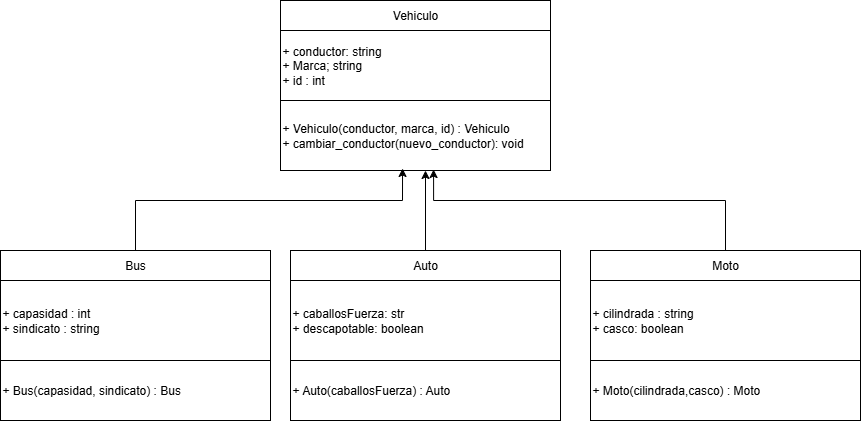

The diagram above was exported from draw.io. Its source (the exported page's mxGraphModel, read from the mxfile embedded in the PNG):
<mxGraphModel dx="1682" dy="742" grid="1" gridSize="10" guides="1" tooltips="1" connect="1" arrows="1" fold="1" page="1" pageScale="1" pageWidth="827" pageHeight="1169" math="0" shadow="0">
  <root>
    <mxCell id="0" />
    <mxCell id="1" parent="0" />
    <mxCell id="HX07iIzfYpTEIcnL2PTL-1" value="" style="edgeStyle=orthogonalEdgeStyle;rounded=0;orthogonalLoop=1;jettySize=auto;html=1;" edge="1" parent="1" source="HX07iIzfYpTEIcnL2PTL-2" target="HX07iIzfYpTEIcnL2PTL-4">
      <mxGeometry relative="1" as="geometry" />
    </mxCell>
    <mxCell id="HX07iIzfYpTEIcnL2PTL-2" value="Vehiculo" style="rounded=0;whiteSpace=wrap;html=1;" vertex="1" parent="1">
      <mxGeometry x="200" y="130" width="270" height="30" as="geometry" />
    </mxCell>
    <mxCell id="HX07iIzfYpTEIcnL2PTL-3" value="+ Vehiculo(conductor, marca, id&lt;span style=&quot;background-color: transparent; color: light-dark(rgb(0, 0, 0), rgb(255, 255, 255));&quot;&gt;) :&amp;nbsp;&lt;/span&gt;Vehiculo&lt;div&gt;+ cambiar_conductor(nuevo_conductor): void&lt;/div&gt;" style="rounded=0;whiteSpace=wrap;html=1;align=left;" vertex="1" parent="1">
      <mxGeometry x="200" y="230" width="270" height="70" as="geometry" />
    </mxCell>
    <mxCell id="HX07iIzfYpTEIcnL2PTL-4" value="&lt;div&gt;+ conductor: string&amp;nbsp; &amp;nbsp; &amp;nbsp; &amp;nbsp; &amp;nbsp; &amp;nbsp; &amp;nbsp;&amp;nbsp;&lt;/div&gt;&lt;div&gt;&lt;div&gt;+ Marca; string&lt;/div&gt;&lt;/div&gt;&lt;div&gt;+ id : int&lt;/div&gt;" style="rounded=0;whiteSpace=wrap;html=1;align=left;" vertex="1" parent="1">
      <mxGeometry x="200" y="160" width="270" height="70" as="geometry" />
    </mxCell>
    <mxCell id="HX07iIzfYpTEIcnL2PTL-5" value="" style="edgeStyle=orthogonalEdgeStyle;rounded=0;orthogonalLoop=1;jettySize=auto;html=1;" edge="1" parent="1" source="HX07iIzfYpTEIcnL2PTL-6" target="HX07iIzfYpTEIcnL2PTL-8">
      <mxGeometry relative="1" as="geometry" />
    </mxCell>
    <mxCell id="HX07iIzfYpTEIcnL2PTL-18" style="edgeStyle=orthogonalEdgeStyle;rounded=0;orthogonalLoop=1;jettySize=auto;html=1;" edge="1" parent="1" source="HX07iIzfYpTEIcnL2PTL-6">
      <mxGeometry relative="1" as="geometry">
        <mxPoint x="345" y="300" as="targetPoint" />
      </mxGeometry>
    </mxCell>
    <mxCell id="HX07iIzfYpTEIcnL2PTL-6" value="Auto" style="rounded=0;whiteSpace=wrap;html=1;" vertex="1" parent="1">
      <mxGeometry x="210" y="380" width="270" height="30" as="geometry" />
    </mxCell>
    <mxCell id="HX07iIzfYpTEIcnL2PTL-7" value="+ Auto(caballosFuerza&lt;span style=&quot;background-color: transparent; color: light-dark(rgb(0, 0, 0), rgb(255, 255, 255));&quot;&gt;) : Auto&lt;/span&gt;" style="rounded=0;whiteSpace=wrap;html=1;align=left;" vertex="1" parent="1">
      <mxGeometry x="210" y="490" width="270" height="60" as="geometry" />
    </mxCell>
    <mxCell id="HX07iIzfYpTEIcnL2PTL-8" value="&lt;div&gt;+ caballosFuerza: str&amp;nbsp; &amp;nbsp; &amp;nbsp; &amp;nbsp; &amp;nbsp; &amp;nbsp; &amp;nbsp;&amp;nbsp;&lt;/div&gt;&lt;div&gt;&lt;div&gt;+ descapotable: boolean&lt;/div&gt;&lt;/div&gt;" style="rounded=0;whiteSpace=wrap;html=1;align=left;" vertex="1" parent="1">
      <mxGeometry x="210" y="410" width="270" height="80" as="geometry" />
    </mxCell>
    <mxCell id="HX07iIzfYpTEIcnL2PTL-9" value="" style="edgeStyle=orthogonalEdgeStyle;rounded=0;orthogonalLoop=1;jettySize=auto;html=1;" edge="1" parent="1" source="HX07iIzfYpTEIcnL2PTL-10" target="HX07iIzfYpTEIcnL2PTL-12">
      <mxGeometry relative="1" as="geometry" />
    </mxCell>
    <mxCell id="HX07iIzfYpTEIcnL2PTL-10" value="Bus" style="rounded=0;whiteSpace=wrap;html=1;" vertex="1" parent="1">
      <mxGeometry x="-80" y="380" width="270" height="30" as="geometry" />
    </mxCell>
    <mxCell id="HX07iIzfYpTEIcnL2PTL-11" value="+ Bus(capasidad, sindicato&lt;span style=&quot;background-color: transparent; color: light-dark(rgb(0, 0, 0), rgb(255, 255, 255));&quot;&gt;) : Bus&lt;/span&gt;" style="rounded=0;whiteSpace=wrap;html=1;align=left;" vertex="1" parent="1">
      <mxGeometry x="-80" y="490" width="270" height="60" as="geometry" />
    </mxCell>
    <mxCell id="HX07iIzfYpTEIcnL2PTL-12" value="&lt;div&gt;+ capasidad : int&amp;nbsp; &amp;nbsp; &amp;nbsp; &amp;nbsp; &amp;nbsp; &amp;nbsp; &amp;nbsp;&amp;nbsp;&lt;/div&gt;&lt;div&gt;&lt;div&gt;+ sindicato : string&lt;/div&gt;&lt;/div&gt;" style="rounded=0;whiteSpace=wrap;html=1;align=left;" vertex="1" parent="1">
      <mxGeometry x="-80" y="410" width="270" height="80" as="geometry" />
    </mxCell>
    <mxCell id="HX07iIzfYpTEIcnL2PTL-13" value="" style="edgeStyle=orthogonalEdgeStyle;rounded=0;orthogonalLoop=1;jettySize=auto;html=1;" edge="1" parent="1" source="HX07iIzfYpTEIcnL2PTL-14" target="HX07iIzfYpTEIcnL2PTL-16">
      <mxGeometry relative="1" as="geometry" />
    </mxCell>
    <mxCell id="HX07iIzfYpTEIcnL2PTL-14" value="Moto" style="rounded=0;whiteSpace=wrap;html=1;" vertex="1" parent="1">
      <mxGeometry x="510" y="380" width="270" height="30" as="geometry" />
    </mxCell>
    <mxCell id="HX07iIzfYpTEIcnL2PTL-15" value="+ Moto(cilindrada,casco&lt;span style=&quot;background-color: transparent; color: light-dark(rgb(0, 0, 0), rgb(255, 255, 255));&quot;&gt;) : Moto&lt;/span&gt;" style="rounded=0;whiteSpace=wrap;html=1;align=left;" vertex="1" parent="1">
      <mxGeometry x="510" y="490" width="270" height="60" as="geometry" />
    </mxCell>
    <mxCell id="HX07iIzfYpTEIcnL2PTL-16" value="+ cilindrada : string&lt;div&gt;+ casco: boolean&lt;/div&gt;" style="rounded=0;whiteSpace=wrap;html=1;align=left;" vertex="1" parent="1">
      <mxGeometry x="510" y="410" width="270" height="80" as="geometry" />
    </mxCell>
    <mxCell id="HX07iIzfYpTEIcnL2PTL-17" style="edgeStyle=orthogonalEdgeStyle;rounded=0;orthogonalLoop=1;jettySize=auto;html=1;entryX=0.567;entryY=0.986;entryDx=0;entryDy=0;entryPerimeter=0;" edge="1" parent="1" source="HX07iIzfYpTEIcnL2PTL-14" target="HX07iIzfYpTEIcnL2PTL-3">
      <mxGeometry relative="1" as="geometry">
        <Array as="points">
          <mxPoint x="645" y="330" />
          <mxPoint x="353" y="330" />
        </Array>
      </mxGeometry>
    </mxCell>
    <mxCell id="HX07iIzfYpTEIcnL2PTL-19" style="edgeStyle=orthogonalEdgeStyle;rounded=0;orthogonalLoop=1;jettySize=auto;html=1;entryX=0.452;entryY=0.971;entryDx=0;entryDy=0;entryPerimeter=0;" edge="1" parent="1" source="HX07iIzfYpTEIcnL2PTL-10" target="HX07iIzfYpTEIcnL2PTL-3">
      <mxGeometry relative="1" as="geometry">
        <Array as="points">
          <mxPoint x="55" y="330" />
          <mxPoint x="322" y="330" />
        </Array>
      </mxGeometry>
    </mxCell>
  </root>
</mxGraphModel>